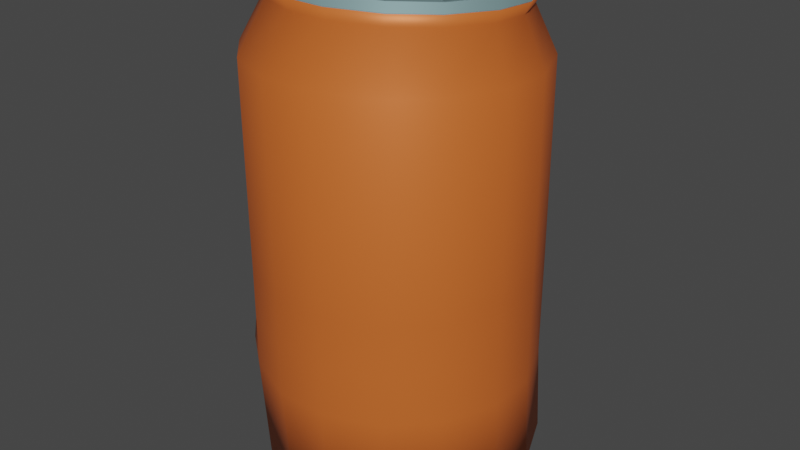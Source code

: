 # Source: untitled.blend  (saved by Blender 3.2.14; exported with 4.5.12 LTS)
import bpy
from mathutils import Matrix  # noqa: F401  (used for matrix-valued properties, if any)

bpy.ops.wm.read_factory_settings(use_empty=True)
scene = bpy.context.scene
scene.name = 'Scene'

# ---- materials (node trees are filled in below, after node groups)
mat_material_018 = bpy.data.materials.new('Material.018')
mat_material_018.use_transparent_shadow = False
mat_material_018.diffuse_color = (0.8, 0.01224, 0.05023, 1.0)
mat_material_018.metallic = 0.2
mat_material_017 = bpy.data.materials.new('Material.017')
mat_material_017.use_transparent_shadow = False
mat_material_017.diffuse_color = (0.3177, 0.4437, 0.4487, 1.0)
mat_material_017.roughness = 0.5
mat_material_017.metallic = 0.6942
mat_material_016 = bpy.data.materials.new('Material.016')
mat_material_016.use_transparent_shadow = False
mat_material_016.diffuse_color = (0.3236, 0.5108, 0.5288, 1.0)
mat_material_016.roughness = 0.5
mat_material_016.metallic = 0.6281
mat_material_015 = bpy.data.materials.new('Material.015')
mat_material_015.use_transparent_shadow = False
mat_material_015.diffuse_color = (0.4466, 0.5591, 0.6074, 1.0)
mat_material_015.roughness = 0.5
mat_material_015.metallic = 0.6364
mat_material_014 = bpy.data.materials.new('Material.014')
mat_material_014.use_transparent_shadow = False
mat_material_014.diffuse_color = (0.7529, 0.1576, 0.02985, 1.0)
mat_material_014.roughness = 0.5
mat_material_014.metallic = 0.2
mat_material_013 = bpy.data.materials.new('Material.013')
mat_material_013.use_transparent_shadow = False
mat_material_013.diffuse_color = (0.004776, 0.004776, 0.004776, 1.0)
mat_material_013.roughness = 0.5

# ---- material node trees
mat_material_018.use_nodes = True; mat_material_018.node_tree.nodes.clear()
_N = mat_material_018.node_tree.nodes; _L = mat_material_018.node_tree.links
n0 = _N.new('ShaderNodeBsdfPrincipled'); n0.name = 'Principled BSDF'; n0.location = (10, 300)
n0.distribution = 'GGX'
n0.subsurface_method = 'RANDOM_WALK_SKIN'
n0.inputs[0].default_value = (0.8, 0.01224, 0.05023, 1.0)
n0.inputs[1].default_value = 0.2
n0.inputs[2].default_value = 0.4
n0.inputs[3].default_value = 1.45
n0.inputs[27].default_value = (0.0, 0.0, 0.0, 1.0)
n0.inputs[28].default_value = 1.0
n1 = _N.new('ShaderNodeOutputMaterial'); n1.name = 'Material Output'; n1.location = (300, 300)
n2 = _N.new('ShaderNodeNormalMap'); n2.name = 'Normal Map'; n2.location = (-300, -300)
n2.label = 'Normal/Map'
n2.inputs[0].default_value = 0.0
_L.new(n0.outputs[0], n1.inputs[0])
_L.new(n2.outputs[0], n0.inputs[5])
n1.is_active_output = True
mat_material_017.use_nodes = True; mat_material_017.node_tree.nodes.clear()
_N = mat_material_017.node_tree.nodes; _L = mat_material_017.node_tree.links
n0 = _N.new('ShaderNodeBsdfPrincipled'); n0.name = 'Principled BSDF'; n0.location = (10, 300)
n0.distribution = 'GGX'
n0.subsurface_method = 'RANDOM_WALK_SKIN'
n0.inputs[0].default_value = (0.3177, 0.4437, 0.4487, 1.0)
n0.inputs[1].default_value = 0.6942
n0.inputs[3].default_value = 1.45
n0.inputs[27].default_value = (0.0, 0.0, 0.0, 1.0)
n0.inputs[28].default_value = 1.0
n1 = _N.new('ShaderNodeOutputMaterial'); n1.name = 'Material Output'; n1.location = (300, 300)
n2 = _N.new('ShaderNodeNormalMap'); n2.name = 'Normal Map'; n2.location = (-300, -300)
n2.label = 'Normal/Map'
n2.inputs[0].default_value = 0.0
_L.new(n0.outputs[0], n1.inputs[0])
_L.new(n2.outputs[0], n0.inputs[5])
n1.is_active_output = True
mat_material_016.use_nodes = True; mat_material_016.node_tree.nodes.clear()
_N = mat_material_016.node_tree.nodes; _L = mat_material_016.node_tree.links
n0 = _N.new('ShaderNodeBsdfPrincipled'); n0.name = 'Principled BSDF'; n0.location = (10, 300)
n0.distribution = 'GGX'
n0.subsurface_method = 'RANDOM_WALK_SKIN'
n0.inputs[0].default_value = (0.3236, 0.5108, 0.5288, 1.0)
n0.inputs[1].default_value = 0.6281
n0.inputs[3].default_value = 1.45
n0.inputs[27].default_value = (0.0, 0.0, 0.0, 1.0)
n0.inputs[28].default_value = 1.0
n1 = _N.new('ShaderNodeOutputMaterial'); n1.name = 'Material Output'; n1.location = (300, 300)
n2 = _N.new('ShaderNodeNormalMap'); n2.name = 'Normal Map'; n2.location = (-300, -300)
n2.label = 'Normal/Map'
n2.inputs[0].default_value = 0.0
_L.new(n0.outputs[0], n1.inputs[0])
_L.new(n2.outputs[0], n0.inputs[5])
n1.is_active_output = True
mat_material_015.use_nodes = True; mat_material_015.node_tree.nodes.clear()
_N = mat_material_015.node_tree.nodes; _L = mat_material_015.node_tree.links
n0 = _N.new('ShaderNodeBsdfPrincipled'); n0.name = 'Principled BSDF'; n0.location = (10, 300)
n0.distribution = 'GGX'
n0.subsurface_method = 'RANDOM_WALK_SKIN'
n0.inputs[0].default_value = (0.4466, 0.5591, 0.6074, 1.0)
n0.inputs[1].default_value = 0.6364
n0.inputs[3].default_value = 1.45
n0.inputs[27].default_value = (0.0, 0.0, 0.0, 1.0)
n0.inputs[28].default_value = 1.0
n1 = _N.new('ShaderNodeOutputMaterial'); n1.name = 'Material Output'; n1.location = (300, 300)
n2 = _N.new('ShaderNodeNormalMap'); n2.name = 'Normal Map'; n2.location = (-300, -300)
n2.label = 'Normal/Map'
n2.inputs[0].default_value = 0.0
_L.new(n0.outputs[0], n1.inputs[0])
_L.new(n2.outputs[0], n0.inputs[5])
n1.is_active_output = True
mat_material_014.use_nodes = True; mat_material_014.node_tree.nodes.clear()
_N = mat_material_014.node_tree.nodes; _L = mat_material_014.node_tree.links
n0 = _N.new('ShaderNodeBsdfPrincipled'); n0.name = 'Principled BSDF'; n0.location = (10, 300)
n0.distribution = 'GGX'
n0.subsurface_method = 'RANDOM_WALK_SKIN'
n0.inputs[0].default_value = (0.7529, 0.1576, 0.02985, 1.0)
n0.inputs[1].default_value = 0.2
n0.inputs[3].default_value = 1.45
n0.inputs[27].default_value = (0.0, 0.0, 0.0, 1.0)
n0.inputs[28].default_value = 1.0
n1 = _N.new('ShaderNodeOutputMaterial'); n1.name = 'Material Output'; n1.location = (300, 300)
n2 = _N.new('ShaderNodeNormalMap'); n2.name = 'Normal Map'; n2.location = (-300, -300)
n2.label = 'Normal/Map'
n2.inputs[0].default_value = 0.0
_L.new(n0.outputs[0], n1.inputs[0])
_L.new(n2.outputs[0], n0.inputs[5])
n1.is_active_output = True
mat_material_013.use_nodes = True; mat_material_013.node_tree.nodes.clear()
_N = mat_material_013.node_tree.nodes; _L = mat_material_013.node_tree.links
n0 = _N.new('ShaderNodeBsdfPrincipled'); n0.name = 'Principled BSDF'; n0.location = (10, 300)
n0.distribution = 'GGX'
n0.subsurface_method = 'RANDOM_WALK_SKIN'
n0.inputs[0].default_value = (0.004776, 0.004776, 0.004776, 1.0)
n0.inputs[3].default_value = 1.45
n0.inputs[27].default_value = (0.0, 0.0, 0.0, 1.0)
n0.inputs[28].default_value = 1.0
n1 = _N.new('ShaderNodeOutputMaterial'); n1.name = 'Material Output'; n1.location = (300, 300)
n2 = _N.new('ShaderNodeNormalMap'); n2.name = 'Normal Map'; n2.location = (-300, -300)
n2.label = 'Normal/Map'
n2.inputs[0].default_value = 0.0
_L.new(n0.outputs[0], n1.inputs[0])
_L.new(n2.outputs[0], n0.inputs[5])
n1.is_active_output = True

# ---- world
world_world = bpy.data.worlds.new('World'); scene.world = world_world
world_world.use_nodes = True; world_world.node_tree.nodes.clear()
_N = world_world.node_tree.nodes; _L = world_world.node_tree.links
n0 = _N.new('ShaderNodeOutputWorld'); n0.name = 'World Output'; n0.location = (300, 300)
n1 = _N.new('ShaderNodeBackground'); n1.name = 'Background'; n1.location = (10, 300)
n1.inputs[0].default_value = (0.05088, 0.05088, 0.05088, 1.0)
_L.new(n1.outputs[0], n0.inputs[0])
n0.is_active_output = True
world_world.color = (0.05088, 0.05088, 0.05088)
world_world.use_sun_shadow = False
world_world.sun_shadow_jitter_overblur = 0.0

# ---- meshes
me_cube_014 = bpy.data.meshes.new('Cube.014')
me_cube_014.from_pydata([(0.07677, 0.106, 0.536), (0.02449, 0.1276, 0.5347), (0.1347, 0.01764, 0.5416), (0.113, 0.06982, 0.5383), (-0.1347, -0.03124, 0.5447), (-0.113, -0.08342, 0.548), (-0.07677, -0.1196, 0.5502), (-0.02449, -0.1412, 0.5516), (-0.113, 0.06982, 0.5383), (-0.1347, 0.01764, 0.5416), (-0.02449, 0.1276, 0.5347), (-0.07677, 0.106, 0.536), (0.113, -0.08342, 0.548), (0.1347, -0.03124, 0.5447), (0.02449, -0.1412, 0.5516), (0.07677, -0.1196, 0.5502), (0.06092, 0.08268, 0.5375), (0.01943, 0.09983, 0.5364), (0.1068, 0.01259, 0.5419), (0.08966, 0.054, 0.5393), (-0.1068, -0.02619, 0.5444), (-0.08966, -0.06759, 0.547), (-0.06092, -0.09628, 0.5488), (-0.01943, -0.1134, 0.5498), (-0.08966, 0.054, 0.5393), (-0.1068, 0.01259, 0.5419), (-0.01943, 0.09983, 0.5364), (-0.06092, 0.08268, 0.5375), (0.08966, -0.06759, 0.547), (0.1068, -0.02619, 0.5444), (0.01943, -0.1134, 0.5498), (0.06092, -0.09628, 0.5488), (0.0587, 0.07927, 0.5353), (0.01872, 0.09579, 0.5342), (0.1029, 0.01173, 0.5395), (0.08639, 0.05163, 0.537), (-0.1029, -0.02564, 0.5419), (-0.08639, -0.06553, 0.5444), (-0.0587, -0.09317, 0.5461), (-0.01872, -0.1097, 0.5472), (-0.08639, 0.05163, 0.537), (-0.1029, 0.01173, 0.5395), (-0.01872, 0.09579, 0.5342), (-0.0587, 0.07927, 0.5353), (0.08639, -0.06553, 0.5444), (0.1029, -0.02564, 0.5419), (0.01872, -0.1097, 0.5472), (0.0587, -0.09317, 0.5461), (0.1016, 0.03513, 0.5518), (0.1, 0.03583, 0.563), (0.1016, -0.04731, 0.557), (0.1, -0.04661, 0.5681), (0.01247, 0.03433, 0.5391), (0.01088, 0.03503, 0.5503), (0.01247, -0.04811, 0.5443), (0.01088, -0.0474, 0.5555), (-0.0007571, 0.01731, 0.5383), (0.004731, 0.02803, 0.5384), (0.003139, 0.02873, 0.5496), (-0.00235, 0.01801, 0.5495), (0.004731, -0.04194, 0.5428), (-0.0007571, -0.03132, 0.5414), (-0.00235, -0.03062, 0.5525), (0.003139, -0.04124, 0.554), (0.1017, -0.04734, 0.5564), (0.1, -0.04661, 0.5681), (0.1016, 0.03513, 0.5518), (0.1, 0.03583, 0.5629), (0.1148, -0.03029, 0.5578), (0.1094, -0.04104, 0.5571), (0.1078, -0.0403, 0.5688), (0.1132, -0.02959, 0.569), (0.1093, 0.02896, 0.5533), (0.1148, 0.01835, 0.5547), (0.1132, 0.01905, 0.5659), (0.1078, 0.02967, 0.5644), (0.09522, -0.04053, 0.5566), (0.09522, 0.02835, 0.5522), (0.09519, 0.02835, 0.5522), (0.09526, -0.04056, 0.5561), (0.09044, -0.03621, 0.5646), (0.07394, -0.03635, 0.5623), (0.09162, -0.03673, 0.5563), (0.07512, -0.03688, 0.554), (0.09044, 0.02507, 0.5608), (0.07394, 0.02493, 0.5584), (0.09162, 0.02455, 0.5525), (0.07512, 0.0244, 0.5501), (0.06937, 0.01972, 0.5496), (0.0668, 0.01177, 0.5497), (0.06562, 0.01229, 0.558), (0.06818, 0.02024, 0.5579), (0.06818, -0.03177, 0.5612), (0.06562, -0.02386, 0.5603), (0.0668, -0.02439, 0.552), (0.06937, -0.03229, 0.5529), (0.09741, -0.03207, 0.5564), (0.1014, -0.02408, 0.5569), (0.1003, -0.02355, 0.5652), (0.09617, -0.03152, 0.5652), (0.09617, 0.02049, 0.5619), (0.1003, 0.0126, 0.563), (0.1014, 0.01208, 0.5547), (0.09736, 0.01997, 0.5536), (0.0916, 0.02455, 0.5525), (0.09166, -0.03675, 0.5559), (0.09042, -0.03621, 0.5646), (0.09042, 0.02507, 0.5608), (0.01774, -0.02237, 0.5544), (0.00995, -0.0169, 0.5532), (0.004155, -0.02592, 0.553), (0.00995, 0.003472, 0.5519), (0.01774, 0.009284, 0.5525), (0.004155, 0.01341, 0.5505), (0.05332, -0.0151, 0.5583), (0.04552, -0.02217, 0.5578), (0.05977, -0.0208, 0.5594), (0.04552, 0.009485, 0.5558), (0.05332, 0.00307, 0.5571), (0.05977, 0.009135, 0.5575), (0.1547, -0.03004, 0.01775), (0.1301, -0.08941, 0.01314), (0.1375, -0.05779, 0.0156), (0.08812, -0.1312, 0.00989), (0.02858, -0.1558, 0.007979), (0.0564, -0.1387, 0.009312), (-0.02858, -0.1558, 0.007979), (-0.08812, -0.1312, 0.00989), (-0.0564, -0.1387, 0.009312), (-0.1301, -0.08941, 0.01314), (-0.1547, -0.03004, 0.01775), (-0.1375, -0.05779, 0.0156), (0.02858, 0.1527, 0.03196), (0.08812, 0.1281, 0.03005), (0.0564, 0.1356, 0.03063), (0.1301, 0.08631, 0.0268), (0.1547, 0.02694, 0.02218), (0.1375, 0.05468, 0.02434), (-0.1547, 0.02694, 0.02218), (-0.1301, 0.08631, 0.0268), (-0.1375, 0.05468, 0.02434), (-0.08812, 0.1281, 0.03005), (-0.02858, 0.1527, 0.03196), (-0.0564, 0.1356, 0.03063), (0.02706, -0.1387, 0.009312), (0.07715, -0.118, 0.01092), (0.0564, -0.1387, 0.009312), (0.1168, -0.07847, 0.01399), (0.1375, -0.02853, 0.01787), (0.1375, -0.05778, 0.0156), (-0.02706, 0.1356, 0.03063), (-0.07715, 0.1149, 0.02902), (-0.0564, 0.1356, 0.03063), (-0.1168, 0.07536, 0.02595), (-0.1375, 0.02543, 0.02207), (-0.1375, 0.05468, 0.02434), (-0.1375, -0.02853, 0.01787), (-0.1168, -0.07847, 0.01399), (-0.1375, -0.05778, 0.0156), (-0.07715, -0.118, 0.01092), (-0.02706, -0.1387, 0.009312), (-0.0564, -0.1387, 0.009312), (0.1375, 0.02543, 0.02207), (0.1168, 0.07536, 0.02595), (0.1375, 0.05468, 0.02434), (0.07715, 0.1149, 0.02902), (0.02706, 0.1356, 0.03063), (0.0564, 0.1356, 0.03063), (0.07386, -0.1115, -0.008664), (0.02591, -0.1313, -0.0102), (0.1317, -0.02583, -0.002008), (0.1118, -0.07364, -0.005724), (-0.07386, 0.1115, 0.008664), (-0.02591, 0.1313, 0.0102), (-0.1317, 0.02583, 0.002008), (-0.1118, 0.07364, 0.005724), (-0.1118, -0.07364, -0.005724), (-0.1317, -0.02583, -0.002008), (-0.02591, -0.1313, -0.0102), (-0.07386, -0.1115, -0.008664), (0.1118, 0.07364, 0.005724), (0.1317, 0.02583, 0.002008), (0.02591, 0.1313, 0.0102), (0.07386, 0.1115, 0.008664), (0.02347, -0.1365, 0.538), (0.02858, -0.1672, 0.4825), (0.07359, -0.1157, 0.5367), (0.08812, -0.1425, 0.4819), (0.1083, -0.08108, 0.5345), (0.1301, -0.1006, 0.4808), (0.1291, -0.03106, 0.5313), (0.1547, -0.04106, 0.4792), (-0.1291, -0.03106, 0.5313), (-0.1547, -0.04106, 0.4792), (-0.1083, -0.08108, 0.5345), (-0.1301, -0.1006, 0.4808), (-0.07359, -0.1157, 0.5367), (-0.08812, -0.1425, 0.4819), (-0.02347, -0.1365, 0.538), (-0.02858, -0.1672, 0.4825), (0.1291, 0.01579, 0.5284), (0.1547, 0.01609, 0.4777), (0.1083, 0.06581, 0.5252), (0.1301, 0.07566, 0.4762), (0.07359, 0.1005, 0.5231), (0.08812, 0.1176, 0.4752), (0.02347, 0.1212, 0.5217), (0.02858, 0.1423, 0.4747), (-0.02347, 0.1212, 0.5217), (-0.02858, 0.1423, 0.4747), (-0.07359, 0.1005, 0.5231), (-0.08812, 0.1176, 0.4752), (-0.1083, 0.06581, 0.5252), (-0.1301, 0.07566, 0.4762), (-0.1291, 0.01579, 0.5284), (-0.1547, 0.01609, 0.4777), (0.07665, -0.1194, 0.5497), (0.02445, -0.141, 0.5511), (0.1344, -0.03123, 0.5442), (0.1128, -0.08333, 0.5475), (-0.1344, 0.01757, 0.5411), (-0.1128, 0.06967, 0.5378), (-0.07665, 0.1058, 0.5356), (-0.02445, 0.1273, 0.5342), (-0.1128, -0.08333, 0.5475), (-0.1344, -0.03123, 0.5442), (-0.02445, -0.141, 0.5511), (-0.07665, -0.1194, 0.5497), (0.1128, 0.06967, 0.5378), (0.1344, 0.01757, 0.5411), (0.02445, 0.1273, 0.5342), (0.07665, 0.1058, 0.5356), (0.07665, -0.1187, 0.5608), (0.02445, -0.1403, 0.5622), (0.1344, -0.03053, 0.5553), (0.1128, -0.08263, 0.5585), (-0.1344, 0.01827, 0.5522), (-0.1128, 0.07037, 0.5489), (-0.07665, 0.1065, 0.5466), (-0.02445, 0.128, 0.5453), (-0.1128, -0.08263, 0.5585), (-0.1344, -0.03053, 0.5553), (-0.02445, -0.1403, 0.5622), (-0.07665, -0.1187, 0.5608), (0.1128, 0.07037, 0.5489), (0.1344, 0.01827, 0.5522), (0.02445, 0.128, 0.5453), (0.07665, 0.1065, 0.5466), (0.07159, -0.1113, 0.5604), (0.02283, -0.1314, 0.5616), (0.1256, -0.02892, 0.5552), (0.1054, -0.07758, 0.5582), (-0.1256, 0.01666, 0.5523), (-0.1054, 0.06532, 0.5492), (-0.07159, 0.09903, 0.5471), (-0.02283, 0.1192, 0.5458), (-0.1054, -0.07758, 0.5582), (-0.1256, -0.02892, 0.5552), (-0.02283, -0.1314, 0.5616), (-0.07159, -0.1113, 0.5604), (0.1054, 0.06532, 0.5492), (0.1256, 0.01666, 0.5523), (0.02283, 0.1192, 0.5458), (0.07159, 0.09903, 0.5471), (0.0587, 0.07957, 0.54), (0.1029, 0.01203, 0.5443), (0.08639, 0.05193, 0.5418), (0.1029, -0.02534, 0.5466), (0.0587, 0.07957, 0.54), (0.1029, 0.01203, 0.5443), (0.08639, 0.05193, 0.5418), (0.1029, -0.02534, 0.5466), (0.07665, -0.1194, 0.5497), (0.02445, -0.141, 0.5511), (0.1344, -0.03123, 0.5442), (0.1128, -0.08333, 0.5475), (-0.1344, 0.01757, 0.5411), (-0.1128, 0.06967, 0.5378), (-0.07665, 0.1058, 0.5356), (-0.02445, 0.1273, 0.5342), (-0.1128, -0.08333, 0.5475), (-0.1344, -0.03123, 0.5442), (-0.02445, -0.141, 0.5511), (-0.07665, -0.1194, 0.5497), (0.1128, 0.06967, 0.5378), (0.1344, 0.01757, 0.5411), (0.02445, 0.1273, 0.5342), (0.07665, 0.1058, 0.5356), (0.07665, -0.1187, 0.5608), (0.02445, -0.1403, 0.5622), (0.1344, -0.03053, 0.5553), (0.1128, -0.08263, 0.5585), (-0.1344, 0.01827, 0.5522), (-0.1128, 0.07037, 0.5489), (-0.07665, 0.1065, 0.5466), (-0.02445, 0.128, 0.5453), (-0.1128, -0.08263, 0.5585), (-0.1344, -0.03053, 0.5553), (-0.02445, -0.1403, 0.5622), (-0.07665, -0.1187, 0.5608), (0.1128, 0.07037, 0.5489), (0.1344, 0.01827, 0.5522), (0.02445, 0.128, 0.5453), (0.07665, 0.1065, 0.5466), (0.1128, -0.08263, 0.5585), (0.07665, -0.1187, 0.5608), (0.1054, -0.07758, 0.5582), (0.07159, -0.1113, 0.5604), (0.1128, -0.08263, 0.5585), (0.07665, -0.1187, 0.5608), (0.1054, -0.07758, 0.5582), (0.07159, -0.1113, 0.5604), (0.1128, -0.08263, 0.5585), (0.07665, -0.1187, 0.5608), (-0.02322, 0.1206, 0.5351), (-0.1072, -0.07946, 0.5477), (0.1072, -0.07946, 0.5477), (-0.1277, 0.01638, 0.5417), (0.02322, -0.1342, 0.5512), (0.07281, 0.1002, 0.5364), (0.1072, 0.06586, 0.5386), (0.1277, 0.01638, 0.5417), (-0.07281, 0.1002, 0.5364), (-0.07281, -0.1137, 0.5499), (0.1277, -0.02997, 0.5446), (-0.1277, -0.02997, 0.5446), (0.07281, -0.1137, 0.5499), (0.02322, 0.1206, 0.5351), (-0.1072, 0.06586, 0.5386), (-0.02322, -0.1342, 0.5512), (-0.02537, 0.03193, 0.5383), (-0.0434, 0.03938, 0.5378), (-0.005412, 0.001475, 0.5402), (-0.01288, 0.01947, 0.539), (-0.09827, -0.01538, 0.5412), (-0.0908, -0.03337, 0.5424), (-0.07831, -0.04584, 0.5431), (-0.06028, -0.05329, 0.5436), (-0.0908, 0.01947, 0.539), (-0.09827, 0.001475, 0.5402), (-0.06028, 0.03938, 0.5378), (-0.07831, 0.03193, 0.5383), (-0.01288, -0.03337, 0.5424), (-0.005412, -0.01538, 0.5412), (-0.0434, -0.05329, 0.5436), (-0.02537, -0.04584, 0.5431), (-0.02537, -0.04584, 0.4686), (-0.0434, -0.05329, 0.469), (-0.005412, -0.01538, 0.4667), (-0.01288, -0.03337, 0.4678), (-0.07831, 0.03193, 0.4637), (-0.06028, 0.03938, 0.4632), (-0.09827, 0.001475, 0.4656), (-0.0908, 0.01947, 0.4645), (-0.06028, -0.05329, 0.469), (-0.07831, -0.04584, 0.4686), (-0.0908, -0.03337, 0.4678), (-0.09827, -0.01538, 0.4667), (-0.01288, 0.01947, 0.4645), (-0.005412, 0.001475, 0.4656), (-0.0434, 0.03938, 0.4632), (-0.02537, 0.03193, 0.4637), (0.02858, -0.1656, 0.2492), (0.08812, -0.1409, 0.2492), (-0.02858, -0.1656, 0.2492), (0.1301, -0.09896, 0.2492), (0.1547, -0.03941, 0.2577), (0.1547, 0.01774, 0.2494), (-0.1547, -0.03941, 0.2492), (-0.1301, -0.09896, 0.2492), (-0.1547, 0.01773, 0.2492), (-0.08812, -0.1409, 0.2492), (0.1301, 0.07728, 0.2492), (0.08812, 0.1191, 0.2492), (0.02863, 0.1363, 0.25), (-0.02857, 0.1312, 0.2526), (-0.08106, 0.1008, 0.2561), (-0.1301, 0.06999, 0.2482), (0.02858, -0.1656, 0.1346), (-0.02858, -0.1656, 0.1346), (-0.1547, -0.04745, 0.1346), (-0.1547, 0.0176, 0.1235), (0.08812, -0.1409, 0.1346), (0.1301, -0.09896, 0.1346), (0.1547, -0.03941, 0.1346), (0.1547, 0.01774, 0.1346), (-0.1301, -0.107, 0.1346), (-0.08812, -0.141, 0.1346), (0.1301, 0.07728, 0.1346), (0.08812, 0.1191, 0.1346), (0.02863, 0.131, 0.1346), (-0.02857, 0.1437, 0.1346), (-0.08753, 0.1159, 0.1245), (-0.13, 0.07723, 0.1253), (0.08812, -0.1409, 0.1919), (0.1301, -0.09896, 0.1919), (0.1547, -0.03941, 0.1921), (0.1547, 0.01774, 0.1919), (-0.1301, -0.09909, 0.1919), (-0.08812, -0.1409, 0.1919), (0.1301, 0.07721, 0.1919), (0.08814, 0.111, 0.1919), (0.03305, 0.1128, 0.1919), (-0.01327, 0.1079, 0.1919), (-0.07325, 0.08631, 0.1884), (-0.1148, 0.05135, 0.1918), (0.02858, -0.1656, 0.1919), (-0.02858, -0.1656, 0.1919), (-0.1519, -0.03574, 0.1919), (-0.1361, 0.001749, 0.1919)], [], [(28, 29, 45, 44), (314, 322, 27, 26), (315, 323, 22, 21), (316, 324, 29, 28), (317, 325, 20, 25), (318, 326, 31, 30), (319, 327, 17, 16), (322, 328, 24, 27), (320, 319, 16, 19), (321, 320, 19, 18), (327, 314, 26, 17), (325, 315, 21, 20), (324, 321, 18, 29), (323, 329, 23, 22), (326, 316, 28, 31), (328, 317, 25, 24), (25, 20, 36, 41), (30, 31, 47, 46), (16, 17, 33, 32), (27, 24, 40, 43), (19, 16, 32, 35), (18, 19, 35, 34), (17, 26, 42, 33), (20, 21, 37, 36), (29, 18, 34, 45), (22, 23, 39, 38), (31, 28, 44, 47), (24, 25, 41, 40), (23, 30, 46, 39), (26, 27, 43, 42), (21, 22, 38, 37), (49, 48, 52, 53), (63, 60, 54, 55), (51, 55, 54, 50), (61, 62, 59, 56), (57, 58, 53, 52), (56, 59, 58, 57), (62, 61, 60, 63), (75, 72, 66, 67), (73, 74, 71, 68), (69, 70, 65, 64), (68, 71, 70, 69), (74, 73, 72, 75), (67, 49, 84, 107), (74, 75, 100, 101), (54, 60, 95, 83), (51, 65, 106, 80), (72, 73, 102, 103), (55, 51, 80, 81), (285, 284, 300, 301), (50, 54, 83, 82), (66, 72, 103, 104), (53, 58, 91, 85), (49, 53, 85, 84), (73, 68, 97, 102), (48, 117, 112, 52), (69, 64, 105, 96), (63, 55, 81, 92), (276, 281, 297, 292), (65, 70, 99, 106), (71, 74, 101, 98), (58, 59, 90, 91), (75, 67, 107, 100), (68, 69, 96, 97), (64, 50, 82, 105), (62, 63, 92, 93), (48, 66, 104, 86), (70, 71, 98, 99), (278, 277, 293, 294), (89, 90, 93, 94), (88, 91, 90, 89), (87, 85, 91, 88), (92, 95, 94, 93), (83, 95, 92, 81), (81, 80, 82, 83), (105, 106, 99, 96), (96, 99, 98, 97), (97, 98, 101, 102), (100, 103, 102, 101), (104, 103, 100, 107), (85, 87, 86, 84), (90, 59, 113, 112, 117, 119), (93, 90, 119, 118, 114, 116), (62, 93, 116, 115, 108, 110), (59, 62, 110, 109, 111, 113), (108, 109, 110), (111, 112, 113), (114, 115, 116), (117, 118, 119), (374, 207, 205, 373), (182, 183, 180, 181, 170, 171, 168, 169, 178, 179, 176, 177, 174, 175, 172, 173), (165, 163, 180, 183), (380, 130, 129, 386), (382, 123, 121, 383), (194, 196, 227, 224), (150, 166, 182, 173), (386, 129, 127, 387), (391, 142, 141, 392), (144, 160, 178, 169), (156, 154, 174, 177), (159, 157, 176, 179), (153, 151, 172, 175), (370, 215, 213, 377), (364, 199, 197, 371), (122, 121, 123, 125, 146, 145, 147, 149), (140, 139, 141, 143, 152, 151, 153, 155), (137, 136, 120, 122, 149, 148, 162, 164), (128, 127, 129, 131, 158, 157, 159, 161), (125, 124, 126, 128, 161, 160, 144, 146), (131, 130, 138, 140, 155, 154, 156, 158), (162, 148, 170, 181), (134, 133, 135, 137, 164, 163, 165, 167), (143, 142, 132, 134, 167, 166, 150, 152), (120, 121, 122), (123, 124, 125), (126, 127, 128), (129, 130, 131), (132, 133, 134), (135, 136, 137), (138, 139, 140), (141, 142, 143), (362, 185, 199, 364), (367, 201, 191, 366), (377, 213, 211, 376), (368, 193, 215, 370), (385, 136, 135, 388), (388, 135, 133, 389), (375, 209, 207, 374), (366, 191, 189, 365), (144, 145, 146), (147, 148, 149), (150, 151, 152), (153, 154, 155), (156, 157, 158), (159, 160, 161), (162, 163, 164), (165, 166, 167), (165, 183, 182, 166), (172, 151, 150, 173), (147, 171, 170, 148), (180, 163, 162, 181), (156, 177, 176, 157), (178, 160, 159, 179), (144, 169, 168, 145), (153, 175, 174, 154), (147, 145, 168, 171), (186, 184, 185, 187), (190, 188, 189, 191), (214, 212, 213, 215), (210, 208, 209, 211), (194, 192, 193, 195), (198, 196, 197, 199), (202, 200, 201, 203), (206, 204, 205, 207), (188, 186, 187, 189), (184, 198, 199, 185), (191, 201, 200, 190), (203, 205, 204, 202), (207, 209, 208, 206), (211, 213, 212, 210), (215, 193, 192, 214), (195, 197, 196, 194), (378, 124, 123, 382), (242, 243, 299, 298), (200, 202, 228, 229), (206, 208, 223, 230), (198, 184, 217, 226), (188, 190, 218, 219), (208, 210, 222, 223), (210, 212, 221, 222), (196, 198, 226, 227), (204, 206, 230, 231), (190, 200, 229, 218), (214, 192, 225, 220), (184, 186, 216, 217), (212, 214, 220, 221), (202, 204, 231, 228), (192, 194, 224, 225), (186, 188, 219, 216), (237, 236, 252, 253), (218, 229, 285, 274), (240, 241, 297, 296), (226, 217, 273, 282), (238, 239, 295, 294), (216, 219, 275, 272), (236, 237, 293, 292), (231, 230, 286, 287), (243, 240, 296, 299), (234, 235, 291, 290), (229, 228, 284, 285), (241, 236, 292, 297), (232, 233, 289, 288), (227, 226, 282, 283), (237, 238, 294, 293), (225, 224, 280, 281), (234, 245, 261, 250), (239, 238, 254, 255), (244, 247, 263, 260), (241, 240, 256, 257), (246, 239, 255, 262), (243, 242, 258, 259), (238, 237, 253, 254), (245, 244, 260, 261), (236, 241, 257, 252), (247, 246, 262, 263), (233, 232, 248, 249), (240, 243, 259, 256), (232, 235, 304, 305), (235, 234, 250, 251), (242, 233, 249, 258), (287, 286, 302, 303), (273, 272, 288, 289), (280, 283, 299, 296), (272, 275, 291, 288), (275, 274, 290, 291), (282, 273, 289, 298), (277, 276, 292, 293), (274, 285, 301, 290), (279, 278, 294, 295), (284, 287, 303, 300), (281, 280, 296, 297), (286, 279, 295, 302), (283, 282, 298, 299), (228, 231, 287, 284), (244, 245, 301, 300), (230, 223, 279, 286), (246, 247, 303, 302), (222, 221, 277, 278), (235, 232, 288, 291), (217, 216, 272, 273), (220, 225, 281, 276), (233, 242, 298, 289), (219, 218, 274, 275), (224, 227, 283, 280), (245, 234, 290, 301), (221, 220, 276, 277), (247, 244, 300, 303), (223, 222, 278, 279), (239, 246, 302, 295), (37, 38, 336, 335), (305, 304, 308, 309), (235, 251, 306, 304), (248, 232, 305, 307), (251, 248, 307, 306), (308, 310, 312), (304, 306, 310, 308), (306, 307, 311, 310), (307, 305, 309, 311), (311, 309, 313), (309, 308, 312, 313), (10, 11, 322, 314), (5, 6, 323, 315), (12, 13, 324, 316), (9, 4, 325, 317), (14, 15, 326, 318), (0, 1, 327, 319), (11, 8, 328, 322), (3, 0, 319, 320), (2, 3, 320, 321), (1, 10, 314, 327), (4, 5, 315, 325), (13, 2, 321, 324), (6, 7, 329, 323), (15, 12, 316, 326), (8, 9, 317, 328), (7, 14, 318, 329), (329, 318, 30, 23), (318, 329, 258, 249), (326, 318, 249, 248), (329, 323, 259, 258), (323, 315, 256, 259), (315, 325, 257, 256), (325, 317, 252, 257), (317, 328, 253, 252), (328, 322, 254, 253), (322, 314, 255, 254), (314, 327, 262, 255), (327, 319, 263, 262), (319, 320, 260, 263), (320, 321, 261, 260), (321, 324, 250, 261), (324, 316, 251, 250), (251, 316, 326, 248), (310, 311, 313, 312), (95, 60, 108, 115), (115, 114, 95), (89, 94, 114, 118), (114, 94, 95, 115), (61, 56, 111, 109), (57, 112, 111, 56), (52, 112, 57), (61, 109, 108, 60), (88, 89, 117, 118), (117, 89, 118), (44, 45, 343, 342), (41, 36, 334, 339), (46, 47, 345, 344), (32, 33, 331, 330), (43, 40, 338, 341), (35, 32, 330, 333), (34, 35, 333, 332), (33, 42, 340, 331), (36, 37, 335, 334), (45, 34, 332, 343), (38, 39, 337, 336), (47, 44, 342, 345), (40, 41, 339, 338), (39, 46, 344, 337), (42, 43, 341, 340), (335, 336, 355, 356), (185, 362, 363, 187), (396, 366, 365, 395), (403, 375, 374, 402), (203, 372, 373, 205), (201, 367, 372, 203), (408, 368, 370, 409), (405, 377, 376, 404), (397, 367, 366, 396), (406, 362, 364, 407), (407, 364, 371, 399), (409, 370, 377, 405), (209, 375, 376, 211), (195, 369, 371, 197), (187, 363, 365, 189), (193, 368, 369, 195), (402, 374, 373, 401), (132, 390, 389, 133), (138, 381, 393, 139), (126, 379, 387, 127), (124, 378, 379, 126), (136, 385, 384, 120), (139, 393, 392, 141), (130, 380, 381, 138), (142, 391, 390, 132), (120, 384, 383, 121), (406, 378, 382, 394), (400, 388, 389, 401), (397, 385, 388, 400), (403, 391, 392, 404), (398, 386, 387, 399), (394, 382, 383, 395), (408, 380, 386, 398), (368, 408, 398, 369), (363, 394, 395, 365), (369, 398, 399, 371), (375, 403, 404, 376), (367, 397, 400, 372), (372, 400, 401, 373), (362, 406, 394, 363), (390, 402, 401, 389), (381, 409, 405, 393), (379, 407, 399, 387), (378, 406, 407, 379), (385, 397, 396, 384), (393, 405, 404, 392), (380, 408, 409, 381), (391, 403, 402, 390), (384, 396, 395, 383), (342, 343, 348, 349), (339, 334, 357, 352), (344, 345, 346, 347), (330, 331, 360, 361), (341, 338, 353, 350), (333, 330, 361, 358), (332, 333, 358, 359), (331, 340, 351, 360), (334, 335, 356, 357), (343, 332, 359, 348), (336, 337, 354, 355), (345, 342, 349, 346), (338, 339, 352, 353), (337, 344, 347, 354), (340, 341, 350, 351), (350, 353, 352, 357, 356, 355, 354, 347, 346, 349, 348, 359, 358, 361, 360, 351)])
me_cube_014.polygons.foreach_set('use_smooth', [True] * 374)
me_cube_014.polygons.foreach_set('material_index', [2, 2, 2, 2, 2, 2, 2, 2, 2, 2, 2, 2, 2, 2, 2, 2, 2, 2, 2, 2, 2, 2, 2, 2, 2, 2, 2, 2, 2, 2, 2, 3, 3, 3, 3, 3, 3, 3, 3, 3, 3, 3, 3, 3, 3, 3, 3, 3, 3, 2, 3, 3, 3, 3, 3, 3, 3, 3, 2, 3, 3, 3, 3, 3, 3, 3, 3, 3, 2, 3, 3, 3, 3, 3, 3, 3, 3, 3, 3, 3, 3, 3, 3, 3, 3, 3, 3, 3, 3, 4, 2, 3, 4, 4, 4, 3, 4, 4, 3, 3, 3, 3, 4, 4, 4, 4, 4, 4, 4, 4, 3, 4, 4, 4, 4, 4, 4, 4, 4, 4, 4, 4, 4, 4, 4, 4, 4, 4, 4, 4, 4, 4, 4, 4, 4, 4, 4, 3, 3, 3, 3, 3, 3, 3, 3, 3, 4, 4, 4, 4, 4, 4, 4, 4, 4, 4, 4, 4, 4, 4, 4, 4, 4, 2, 4, 4, 4, 4, 4, 4, 4, 4, 4, 4, 4, 4, 4, 4, 4, 2, 1, 2, 2, 3, 2, 3, 1, 2, 3, 1, 3, 2, 1, 3, 1, 2, 2, 2, 2, 2, 2, 2, 2, 2, 2, 2, 2, 2, 2, 2, 2, 2, 2, 2, 2, 2, 2, 2, 2, 2, 2, 2, 2, 1, 3, 1, 3, 1, 2, 2, 1, 2, 1, 1, 3, 1, 3, 1, 3, 2, 2, 3, 2, 2, 3, 3, 2, 2, 2, 2, 3, 3, 3, 3, 2, 3, 3, 3, 3, 3, 3, 3, 3, 2, 3, 2, 2, 2, 2, 2, 2, 2, 3, 2, 3, 3, 3, 3, 3, 3, 3, 3, 2, 2, 3, 3, 3, 3, 3, 3, 3, 3, 3, 3, 2, 2, 2, 2, 2, 2, 2, 2, 2, 2, 2, 2, 2, 2, 2, 5, 4, 4, 4, 4, 4, 4, 4, 4, 4, 4, 4, 4, 4, 4, 4, 4, 4, 4, 4, 4, 4, 4, 4, 4, 4, 4, 4, 4, 4, 4, 4, 4, 4, 4, 4, 4, 4, 4, 4, 4, 4, 4, 4, 4, 4, 4, 4, 4, 5, 5, 5, 5, 5, 5, 5, 5, 5, 5, 5, 5, 5, 5, 5, 5])
_uv = me_cube_014.uv_layers.new(name='UVMap')
_uv.uv.foreach_set('vector', [0.8095, 0.5375, 0.769, 0.5207, 0.769, 0.5207, 0.8095, 0.5375, 0.6457, 0.644, 0.6625, 0.6845, 0.6625, 0.6845, 0.6457, 0.644, 0.8095, 0.7125, 0.8375, 0.6845, 0.8375, 0.6845, 0.8095, 0.7125, 0.8095, 0.5375, 0.769, 0.5207, 0.769, 0.5207, 0.8095, 0.5375, 0.731, 0.7293, 0.769, 0.7293, 0.769, 0.7293, 0.731, 0.7293, 0.8543, 0.606, 0.8375, 0.5655, 0.8375, 0.5655, 0.8543, 0.606, 0.6625, 0.5655, 0.6457, 0.606, 0.6457, 0.606, 0.6625, 0.5655, 0.6625, 0.6845, 0.6905, 0.7125, 0.6905, 0.7125, 0.6625, 0.6845, 0.6905, 0.5375, 0.6625, 0.5655, 0.6625, 0.5655, 0.6905, 0.5375, 0.731, 0.5207, 0.6905, 0.5375, 0.6905, 0.5375, 0.731, 0.5207, 0.6457, 0.606, 0.6457, 0.644, 0.6457, 0.644, 0.6457, 0.606, 0.769, 0.7293, 0.8095, 0.7125, 0.8095, 0.7125, 0.769, 0.7293, 0.769, 0.5207, 0.731, 0.5207, 0.731, 0.5207, 0.769, 0.5207, 0.8375, 0.6845, 0.8543, 0.644, 0.8543, 0.644, 0.8375, 0.6845, 0.8375, 0.5655, 0.8095, 0.5375, 0.8095, 0.5375, 0.8375, 0.5655, 0.6905, 0.7125, 0.731, 0.7293, 0.731, 0.7293, 0.6905, 0.7125, 0.731, 0.7293, 0.769, 0.7293, 0.769, 0.7293, 0.731, 0.7293, 0.8543, 0.606, 0.8375, 0.5655, 0.8375, 0.5655, 0.8543, 0.606, 0.6625, 0.5655, 0.6457, 0.606, 0.6457, 0.606, 0.6625, 0.5655, 0.6625, 0.6845, 0.6905, 0.7125, 0.6905, 0.7125, 0.6625, 0.6845, 0.6905, 0.5375, 0.6625, 0.5655, 0.6625, 0.5655, 0.6905, 0.5375, 0.731, 0.5207, 0.6905, 0.5375, 0.6905, 0.5375, 0.731, 0.5207, 0.6457, 0.606, 0.6457, 0.644, 0.6457, 0.644, 0.6457, 0.606, 0.769, 0.7293, 0.8095, 0.7125, 0.8095, 0.7125, 0.769, 0.7293, 0.769, 0.5207, 0.731, 0.5207, 0.731, 0.5207, 0.769, 0.5207, 0.8375, 0.6845, 0.8543, 0.644, 0.8543, 0.644, 0.8375, 0.6845, 0.8375, 0.5655, 0.8095, 0.5375, 0.8095, 0.5375, 0.8375, 0.5655, 0.6905, 0.7125, 0.731, 0.7293, 0.731, 0.7293, 0.6905, 0.7125, 0.8543, 0.644, 0.8543, 0.606, 0.8543, 0.606, 0.8543, 0.644, 0.6457, 0.644, 0.6625, 0.6845, 0.6625, 0.6845, 0.6457, 0.644, 0.8095, 0.7125, 0.8375, 0.6845, 0.8375, 0.6845, 0.8095, 0.7125, 0.0, 0.0, 0.0, 0.0, 0.375, 0.0323, 0.625, 0.0323, 0.625, 0.7555, 0.375, 0.7555, 0.375, 0.7177, 0.625, 0.7177, 0.0, 0.0, 0.625, 0.7177, 0.375, 0.7177, 0.0, 0.0, 0.375, 0.8013, 0.625, 0.8013, 0.625, 0.9487, 0.375, 0.9487, 0.375, 0.0134, 0.625, 0.0134, 0.625, 0.0323, 0.375, 0.0323, 0.375, 0.0, 0.625, 0.0, 0.625, 0.0134, 0.375, 0.0134, 0.625, 0.8013, 0.375, 0.8013, 0.375, 0.7555, 0.625, 0.7555, 0.625, 0.7555, 0.375, 0.7555, 0.375, 0.7177, 0.625, 0.7177, 0.375, 0.8013, 0.625, 0.8013, 0.625, 0.9487, 0.375, 0.9487, 0.375, 0.0134, 0.625, 0.0134, 0.625, 0.0323, 0.375, 0.0323, 0.375, 0.0, 0.625, 0.0, 0.625, 0.0134, 0.375, 0.0134, 0.625, 0.8013, 0.375, 0.8013, 0.375, 0.7555, 0.625, 0.7555, 0.0, 0.0, 0.0, 0.0, 0.0, 0.0, 0.0, 0.0, 0.625, 0.8013, 0.625, 0.7555, 0.625, 0.7555, 0.625, 0.8013, 0.375, 0.7177, 0.375, 0.7555, 0.375, 0.7555, 0.375, 0.7177, 0.0, 0.0, 0.0, 0.0, 0.0, 0.0, 0.0, 0.0, 0.375, 0.7555, 0.375, 0.8013, 0.375, 0.8013, 0.375, 0.7555, 0.625, 0.7177, 0.0, 0.0, 0.0, 0.0, 0.625, 0.7177, 0.769, 0.5207, 0.8095, 0.5375, 0.8095, 0.5375, 0.769, 0.5207, 0.0, 0.0, 0.375, 0.7177, 0.375, 0.7177, 0.0, 0.0, 0.375, 0.7177, 0.375, 0.7555, 0.375, 0.7555, 0.375, 0.7177, 0.625, 0.0323, 0.625, 0.0134, 0.625, 0.0134, 0.625, 0.0323, 0.0, 0.0, 0.625, 0.0323, 0.625, 0.0323, 0.0, 0.0, 0.375, 0.8013, 0.375, 0.9487, 0.375, 0.9487, 0.375, 0.8013, 0.0, 0.0, 0.625, 0.0, 0.625, 0.0, 0.375, 0.0323, 0.375, 0.0134, 0.375, 0.0323, 0.375, 0.0323, 0.375, 0.0134, 0.625, 0.7555, 0.625, 0.7177, 0.625, 0.7177, 0.625, 0.7555, 0.769, 0.7293, 0.731, 0.7293, 0.731, 0.7293, 0.769, 0.7293, 0.625, 0.0323, 0.625, 0.0134, 0.625, 0.0134, 0.625, 0.0323, 0.625, 0.9487, 0.625, 0.8013, 0.625, 0.8013, 0.625, 0.9487, 0.625, 0.0134, 0.625, 0.0, 0.625, 0.0, 0.625, 0.0134, 0.625, 0.7555, 0.625, 0.7177, 0.625, 0.7177, 0.625, 0.7555, 0.375, 0.0, 0.375, 0.0134, 0.375, 0.0134, 0.375, 0.0, 0.0, 0.0, 0.0, 0.0, 0.0, 0.0, 0.0, 0.0, 0.625, 0.8013, 0.625, 0.7555, 0.625, 0.7555, 0.625, 0.8013, 0.0, 0.0, 0.0, 0.0, 0.0, 0.0, 0.0, 0.0, 0.625, 0.0134, 0.625, 0.0, 0.625, 0.0, 0.625, 0.0134, 0.8375, 0.6845, 0.8095, 0.7125, 0.8095, 0.7125, 0.8375, 0.6845, 0.375, 0.9487, 0.625, 0.0, 0.625, 0.8013, 0.375, 0.8013, 0.375, 0.0134, 0.625, 0.0134, 0.625, 0.0, 0.375, 0.9487, 0.375, 0.0323, 0.625, 0.0323, 0.625, 0.0134, 0.375, 0.0134, 0.625, 0.7555, 0.375, 0.7555, 0.375, 0.8013, 0.625, 0.8013, 0.375, 0.7177, 0.375, 0.7555, 0.625, 0.7555, 0.625, 0.7177, 0.625, 0.7177, 0.0, 0.0, 0.0, 0.0, 0.375, 0.7177, 0.375, 0.0323, 0.625, 0.0323, 0.625, 0.0134, 0.375, 0.0134, 0.375, 0.0134, 0.625, 0.0134, 0.625, 0.0, 0.375, 0.0, 0.375, 0.0, 0.625, 0.0, 0.625, 0.8013, 0.375, 0.8013, 0.625, 0.7555, 0.375, 0.7555, 0.375, 0.8013, 0.625, 0.8013, 0.375, 0.7177, 0.375, 0.7555, 0.625, 0.7555, 0.625, 0.7177, 0.625, 0.0323, 0.375, 0.0323, 0.0, 0.0, 0.0, 0.0, 0.625, 0.0, 0.625, 0.0, 0.625, 0.0, 0.625, 0.0, 0.625, 0.0, 0.625, 0.0, 0.625, 0.8013, 0.625, 0.9487, 0.625, 0.9487, 0.625, 0.9085, 0.625, 0.8415, 0.625, 0.8013, 0.625, 0.8013, 0.625, 0.8013, 0.625, 0.8013, 0.625, 0.8013, 0.625, 0.8013, 0.625, 0.8013, 0.625, 0.9487, 0.625, 0.8013, 0.625, 0.8013, 0.625, 0.8312, 0.625, 0.9188, 0.625, 0.9487, 0.625, 0.8013, 0.625, 0.8013, 0.625, 0.8013, 0.625, 0.0, 0.625, 0.0, 0.625, 0.0, 0.625, 0.8415, 0.625, 0.7967, 0.625, 0.8013, 0.625, 0.9565, 0.625, 0.9085, 0.625, 0.9487, 0.4896, 0.1481, 0.6043, 0.1481, 0.6043, 0.2161, 0.4896, 0.2161, 0.125, 0.6004, 0.1439, 0.5549, 0.1799, 0.5189, 0.2254, 0.5, 0.2746, 0.5, 0.3201, 0.5189, 0.3561, 0.5549, 0.375, 0.6004, 0.375, 0.6496, 0.3561, 0.6951, 0.3201, 0.7311, 0.2746, 0.75, 0.2254, 0.75, 0.1799, 0.7311, 0.1439, 0.6951, 0.125, 0.6496, 0.375, 0.214, 0.375, 0.286, 0.375, 0.286, 0.375, 0.214, 0.4323, 0.8519, 0.375, 0.8519, 0.375, 0.7839, 0.4323, 0.7839, 0.4323, 0.5339, 0.375, 0.5339, 0.375, 0.4661, 0.4323, 0.4661, 0.6905, 0.7125, 0.6625, 0.6845, 0.6625, 0.6845, 0.6905, 0.7125, 0.375, 0.1004, 0.375, 0.1496, 0.375, 0.1496, 0.375, 0.1004, 0.4323, 0.7839, 0.375, 0.7839, 0.375, 0.7161, 0.4323, 0.7161, 0.4323, 0.1019, 0.375, 0.1019, 0.375, 0.05381, 0.4323, 0.05381, 0.375, 0.6004, 0.375, 0.6496, 0.375, 0.6496, 0.375, 0.6004, 0.375, 0.8504, 0.375, 0.8996, 0.375, 0.8996, 0.375, 0.8504, 0.375, 0.714, 0.375, 0.786, 0.375, 0.786, 0.375, 0.714, 0.375, 0.01886, 0.375, 0.05488, 0.375, 0.05488, 0.375, 0.01886, 0.4896, 0.0, 0.6043, 0.0, 0.6043, 0.01993, 0.4896, 0.01993, 0.4896, 0.6481, 0.6043, 0.6481, 0.6043, 0.7161, 0.4896, 0.7161, 0.375, 0.4263, 0.375, 0.4661, 0.375, 0.5339, 0.375, 0.5737, 0.375, 0.5737, 0.375, 0.536, 0.375, 0.464, 0.375, 0.4263, 0.375, 0.0, 0.375, 0.01993, 0.375, 0.05381, 0.375, 0.07373, 0.375, 0.07373, 0.375, 0.05488, 0.375, 0.01886, 0.375, 0.0, 0.375, 0.3237, 0.375, 0.3519, 0.375, 0.3981, 0.375, 0.4263, 0.375, 0.4263, 0.375, 0.3996, 0.375, 0.3504, 0.375, 0.3237, 0.375, 0.6763, 0.375, 0.7161, 0.375, 0.7839, 0.375, 0.8237, 0.375, 0.8237, 0.375, 0.786, 0.375, 0.714, 0.375, 0.6763, 0.375, 0.5737, 0.375, 0.6019, 0.375, 0.6481, 0.375, 0.6763, 0.375, 0.6763, 0.375, 0.6496, 0.375, 0.6004, 0.375, 0.5737, 0.375, 0.8237, 0.375, 0.8519, 0.375, 0.8981, 0.375, 0.9263, 0.375, 0.9263, 0.375, 0.8996, 0.375, 0.8504, 0.375, 0.8237, 0.375, 0.3504, 0.375, 0.3996, 0.375, 0.3996, 0.375, 0.3504, 0.375, 0.1763, 0.375, 0.2161, 0.375, 0.2839, 0.375, 0.3237, 0.375, 0.3237, 0.375, 0.286, 0.375, 0.214, 0.375, 0.1763, 0.375, 0.07373, 0.375, 0.1019, 0.375, 0.1481, 0.375, 0.1763, 0.375, 0.1763, 0.375, 0.1496, 0.375, 0.1004, 0.375, 0.07373, 0.375, 0.3981, 0.375, 0.4462, 0.375, 0.4263, 0.375, 0.5339, 0.375, 0.6019, 0.375, 0.5737, 0.375, 0.6481, 0.375, 0.6962, 0.375, 0.6763, 0.375, 0.7839, 0.375, 0.8519, 0.375, 0.8237, 0.375, 0.1481, 0.375, 0.1962, 0.375, 0.1763, 0.375, 0.2839, 0.375, 0.3519, 0.375, 0.3237, 0.375, -0.01973, 0.375, 0.01993, 0.375, 0.0, 0.375, 0.05381, 0.375, 0.08783, 0.375, 0.07373, 0.4896, 0.6019, 0.6043, 0.6019, 0.6043, 0.6481, 0.4896, 0.6481, 0.4896, 0.3519, 0.6043, 0.3519, 0.6043, 0.3981, 0.4896, 0.3981, 0.4896, 0.01993, 0.6043, 0.01993, 0.6043, 0.05381, 0.4896, 0.05381, 0.4896, 0.8519, 0.6043, 0.8519, 0.6043, 0.8981, 0.4896, 0.8981, 0.4323, 0.3519, 0.375, 0.3519, 0.375, 0.2839, 0.4323, 0.2839, 0.4323, 0.2839, 0.375, 0.2839, 0.375, 0.2161, 0.4323, 0.2161, 0.4896, 0.1019, 0.6043, 0.1019, 0.6043, 0.1481, 0.4896, 0.1481, 0.4896, 0.3981, 0.6043, 0.3981, 0.6043, 0.4661, 0.4896, 0.4661, 0.375, 0.6004, 0.375, 0.5549, 0.375, 0.5737, 0.375, 0.464, 0.375, 0.3996, 0.375, 0.4263, 0.375, 0.1004, 0.375, 0.05488, 0.375, 0.07373, 0.375, 0.9451, 0.375, 0.8996, 0.375, 0.9263, 0.375, 0.8504, 0.375, 0.8049, 0.375, 0.8237, 0.375, 0.714, 0.375, 0.6496, 0.375, 0.6763, 0.375, 0.3504, 0.375, 0.3049, 0.375, 0.3237, 0.375, 0.214, 0.375, 0.1496, 0.375, 0.1763, 0.375, 0.214, 0.375, 0.214, 0.375, 0.1496, 0.375, 0.1496, 0.375, 0.05488, 0.375, 0.05488, 0.375, 0.1004, 0.375, 0.1004, 0.375, 0.464, 0.375, 0.464, 0.375, 0.3996, 0.375, 0.3996, 0.375, 0.286, 0.375, 0.286, 0.375, 0.3504, 0.375, 0.3504, 0.375, 0.8504, 0.375, 0.8504, 0.375, 0.786, 0.375, 0.786, 0.375, 0.6496, 0.375, 0.6496, 0.375, 0.714, 0.375, 0.714, 0.375, 0.6004, 0.375, 0.6004, 0.375, 0.536, 0.375, 0.536, 0.375, 0.01886, 0.375, 0.01886, 0.375, 0.0, 0.375, 0.0, 0.375, 0.464, 0.375, 0.536, 0.375, 0.536, 0.375, 0.464, 0.6625, 0.5655, 0.6457, 0.606, 0.625, 0.6019, 0.6449, 0.5538, 0.731, 0.5207, 0.6905, 0.5375, 0.6788, 0.5199, 0.7269, 0.5, 0.769, 0.7293, 0.8095, 0.7125, 0.8212, 0.7301, 0.7731, 0.75, 0.8375, 0.6845, 0.8543, 0.644, 0.875, 0.6481, 0.8551, 0.6962, 0.6905, 0.7125, 0.731, 0.7293, 0.7269, 0.75, 0.6788, 0.7301, 0.6457, 0.644, 0.6625, 0.6845, 0.6449, 0.6962, 0.625, 0.6481, 0.8095, 0.5375, 0.769, 0.5207, 0.7731, 0.5, 0.8212, 0.5199, 0.8543, 0.606, 0.8375, 0.5655, 0.8551, 0.5538, 0.875, 0.6019, 0.6905, 0.5375, 0.6625, 0.5655, 0.6449, 0.5538, 0.6788, 0.5199, 0.6457, 0.606, 0.6457, 0.644, 0.6043, 0.6481, 0.6043, 0.6019, 0.7269, 0.5, 0.7731, 0.5, 0.769, 0.5207, 0.731, 0.5207, 0.8212, 0.5199, 0.8551, 0.5538, 0.8375, 0.5655, 0.8095, 0.5375, 0.875, 0.6019, 0.875, 0.6481, 0.8543, 0.644, 0.8543, 0.606, 0.8551, 0.6962, 0.8212, 0.7301, 0.8095, 0.7125, 0.8375, 0.6845, 0.7731, 0.75, 0.7269, 0.75, 0.731, 0.7293, 0.769, 0.7293, 0.6788, 0.7301, 0.6449, 0.6962, 0.6625, 0.6845, 0.6905, 0.7125, 0.4323, 0.6019, 0.375, 0.6019, 0.375, 0.5339, 0.4323, 0.5339, 0.6457, 0.644, 0.6625, 0.6845, 0.6625, 0.6845, 0.6457, 0.644, 0.769, 0.5207, 0.8095, 0.5375, 0.8095, 0.5375, 0.769, 0.5207, 0.8543, 0.606, 0.8543, 0.644, 0.8543, 0.644, 0.8543, 0.606, 0.6457, 0.644, 0.6457, 0.606, 0.6457, 0.606, 0.6457, 0.644, 0.6905, 0.5375, 0.731, 0.5207, 0.731, 0.5207, 0.6905, 0.5375, 0.8543, 0.644, 0.8375, 0.6845, 0.8375, 0.6845, 0.8543, 0.644, 0.8375, 0.6845, 0.8095, 0.7125, 0.8095, 0.7125, 0.8375, 0.6845, 0.6625, 0.6845, 0.6457, 0.644, 0.6457, 0.644, 0.6625, 0.6845, 0.8375, 0.5655, 0.8543, 0.606, 0.8543, 0.606, 0.8375, 0.5655, 0.731, 0.5207, 0.769, 0.5207, 0.769, 0.5207, 0.731, 0.5207, 0.769, 0.7293, 0.731, 0.7293, 0.731, 0.7293, 0.769, 0.7293, 0.6457, 0.606, 0.6625, 0.5655, 0.6625, 0.5655, 0.6457, 0.606, 0.8095, 0.7125, 0.769, 0.7293, 0.769, 0.7293, 0.8095, 0.7125, 0.8095, 0.5375, 0.8375, 0.5655, 0.8375, 0.5655, 0.8095, 0.5375, 0.731, 0.7293, 0.6905, 0.7125, 0.6905, 0.7125, 0.731, 0.7293, 0.6625, 0.5655, 0.6905, 0.5375, 0.6905, 0.5375, 0.6625, 0.5655, 0.8095, 0.7125, 0.769, 0.7293, 0.769, 0.7293, 0.8095, 0.7125, 0.731, 0.5207, 0.769, 0.5207, 0.769, 0.5207, 0.731, 0.5207, 0.6905, 0.7125, 0.731, 0.7293, 0.731, 0.7293, 0.6905, 0.7125, 0.6457, 0.644, 0.6457, 0.606, 0.6457, 0.606, 0.6457, 0.644, 0.8375, 0.6845, 0.8543, 0.644, 0.8543, 0.644, 0.8375, 0.6845, 0.6625, 0.5655, 0.6905, 0.5375, 0.6905, 0.5375, 0.6625, 0.5655, 0.769, 0.7293, 0.8095, 0.7125, 0.8095, 0.7125, 0.769, 0.7293, 0.8375, 0.5655, 0.8543, 0.606, 0.8543, 0.606, 0.8375, 0.5655, 0.6625, 0.6845, 0.6905, 0.7125, 0.6905, 0.7125, 0.6625, 0.6845, 0.731, 0.5207, 0.6905, 0.5375, 0.6905, 0.5375, 0.731, 0.5207, 0.769, 0.5207, 0.8095, 0.5375, 0.8095, 0.5375, 0.769, 0.5207, 0.731, 0.7293, 0.769, 0.7293, 0.769, 0.7293, 0.731, 0.7293, 0.6625, 0.5655, 0.6457, 0.606, 0.6457, 0.606, 0.6625, 0.5655, 0.6625, 0.6845, 0.6457, 0.644, 0.6457, 0.644, 0.6625, 0.6845, 0.8095, 0.7125, 0.8375, 0.6845, 0.8375, 0.6845, 0.8095, 0.7125, 0.731, 0.7293, 0.6905, 0.7125, 0.6905, 0.7125, 0.731, 0.7293, 0.731, 0.5207, 0.769, 0.5207, 0.769, 0.5207, 0.731, 0.5207, 0.8543, 0.644, 0.8375, 0.6845, 0.8375, 0.6845, 0.8543, 0.644, 0.8095, 0.5375, 0.8375, 0.5655, 0.8375, 0.5655, 0.8095, 0.5375, 0.731, 0.7293, 0.6905, 0.7125, 0.6905, 0.7125, 0.731, 0.7293, 0.8543, 0.606, 0.8543, 0.644, 0.8543, 0.644, 0.8543, 0.606, 0.6625, 0.6845, 0.6457, 0.644, 0.6457, 0.644, 0.6625, 0.6845, 0.8375, 0.6845, 0.8095, 0.7125, 0.8095, 0.7125, 0.8375, 0.6845, 0.769, 0.5207, 0.8095, 0.5375, 0.8095, 0.5375, 0.769, 0.5207, 0.769, 0.7293, 0.731, 0.7293, 0.731, 0.7293, 0.769, 0.7293, 0.8375, 0.5655, 0.8543, 0.606, 0.8543, 0.606, 0.8375, 0.5655, 0.6457, 0.606, 0.6625, 0.5655, 0.6625, 0.5655, 0.6457, 0.606, 0.6905, 0.7125, 0.6625, 0.6845, 0.6625, 0.6845, 0.6905, 0.7125, 0.6625, 0.5655, 0.6905, 0.5375, 0.6905, 0.5375, 0.6625, 0.5655, 0.6905, 0.5375, 0.731, 0.5207, 0.731, 0.5207, 0.6905, 0.5375, 0.6457, 0.644, 0.6457, 0.606, 0.6457, 0.606, 0.6457, 0.644, 0.8375, 0.5655, 0.8543, 0.606, 0.8543, 0.606, 0.8375, 0.5655, 0.6457, 0.606, 0.6625, 0.5655, 0.6625, 0.5655, 0.6457, 0.606, 0.6905, 0.7125, 0.6625, 0.6845, 0.6625, 0.6845, 0.6905, 0.7125, 0.6625, 0.5655, 0.6905, 0.5375, 0.6905, 0.5375, 0.6625, 0.5655, 0.6905, 0.5375, 0.731, 0.5207, 0.731, 0.5207, 0.6905, 0.5375, 0.6457, 0.644, 0.6457, 0.606, 0.6457, 0.606, 0.6457, 0.644, 0.8095, 0.7125, 0.769, 0.7293, 0.769, 0.7293, 0.8095, 0.7125, 0.731, 0.5207, 0.769, 0.5207, 0.769, 0.5207, 0.731, 0.5207, 0.8543, 0.644, 0.8375, 0.6845, 0.8375, 0.6845, 0.8543, 0.644, 0.8095, 0.5375, 0.8375, 0.5655, 0.8375, 0.5655, 0.8095, 0.5375, 0.731, 0.7293, 0.6905, 0.7125, 0.6905, 0.7125, 0.731, 0.7293, 0.8543, 0.606, 0.8543, 0.644, 0.8543, 0.644, 0.8543, 0.606, 0.6625, 0.6845, 0.6457, 0.644, 0.6457, 0.644, 0.6625, 0.6845, 0.8095, 0.5375, 0.8375, 0.5655, 0.8375, 0.5655, 0.8095, 0.5375, 0.8095, 0.5375, 0.769, 0.5207, 0.769, 0.5207, 0.8095, 0.5375, 0.8543, 0.606, 0.8543, 0.644, 0.8543, 0.644, 0.8543, 0.606, 0.8543, 0.606, 0.8375, 0.5655, 0.8375, 0.5655, 0.8543, 0.606, 0.8375, 0.6845, 0.8095, 0.7125, 0.8095, 0.7125, 0.8375, 0.6845, 0.6905, 0.5375, 0.6625, 0.5655, 0.6625, 0.5655, 0.6905, 0.5375, 0.6457, 0.606, 0.6625, 0.5655, 0.6625, 0.5655, 0.6457, 0.606, 0.769, 0.7293, 0.731, 0.7293, 0.731, 0.7293, 0.769, 0.7293, 0.6457, 0.606, 0.6457, 0.644, 0.6457, 0.644, 0.6457, 0.606, 0.6905, 0.5375, 0.731, 0.5207, 0.731, 0.5207, 0.6905, 0.5375, 0.6905, 0.7125, 0.6625, 0.6845, 0.6625, 0.6845, 0.6905, 0.7125, 0.769, 0.5207, 0.731, 0.5207, 0.731, 0.5207, 0.769, 0.5207, 0.8095, 0.7125, 0.769, 0.7293, 0.769, 0.7293, 0.8095, 0.7125, 0.8375, 0.5655, 0.8095, 0.5375, 0.8095, 0.5375, 0.8375, 0.5655, 0.8543, 0.644, 0.8375, 0.6845, 0.8375, 0.6845, 0.8543, 0.644, 0.8543, 0.644, 0.8543, 0.606, 0.8543, 0.606, 0.8543, 0.644, 0.8095, 0.7125, 0.8375, 0.6845, 0.8375, 0.6845, 0.8095, 0.7125, 0.6625, 0.5655, 0.6905, 0.5375, 0.6905, 0.5375, 0.6625, 0.5655, 0.6905, 0.5375, 0.6905, 0.5375, 0.6905, 0.5375, 0.6905, 0.5375, 0.6625, 0.5655, 0.6625, 0.5655, 0.6625, 0.5655, 0.6625, 0.5655, 0.0, 0.0, 0.0, 0.0, 0.0, 0.0, 0.0, 0.0, 0.6905, 0.5375, 0.6905, 0.5375, 0.6905, 0.5375, 0.6905, 0.5375, 0.6905, 0.5375, 0.6905, 0.5375, 0.6905, 0.5375, 0.0, 0.0, 0.0, 0.0, 0.0, 0.0, 0.0, 0.0, 0.6625, 0.5655, 0.6625, 0.5655, 0.6625, 0.5655, 0.6625, 0.5655, 0.6625, 0.5655, 0.6625, 0.5655, 0.6625, 0.5655, 0.6625, 0.5655, 0.6905, 0.5375, 0.6905, 0.5375, 0.6625, 0.5655, 0.6457, 0.644, 0.6625, 0.6845, 0.6625, 0.6845, 0.6457, 0.644, 0.8095, 0.7125, 0.8375, 0.6845, 0.8375, 0.6845, 0.8095, 0.7125, 0.8095, 0.5375, 0.769, 0.5207, 0.769, 0.5207, 0.8095, 0.5375, 0.731, 0.7293, 0.769, 0.7293, 0.769, 0.7293, 0.731, 0.7293, 0.8543, 0.606, 0.8375, 0.5655, 0.8375, 0.5655, 0.8543, 0.606, 0.6625, 0.5655, 0.6457, 0.606, 0.6457, 0.606, 0.6625, 0.5655, 0.6625, 0.6845, 0.6905, 0.7125, 0.6905, 0.7125, 0.6625, 0.6845, 0.6905, 0.5375, 0.6625, 0.5655, 0.6625, 0.5655, 0.6905, 0.5375, 0.731, 0.5207, 0.6905, 0.5375, 0.6905, 0.5375, 0.731, 0.5207, 0.6457, 0.606, 0.6457, 0.644, 0.6457, 0.644, 0.6457, 0.606, 0.769, 0.7293, 0.8095, 0.7125, 0.8095, 0.7125, 0.769, 0.7293, 0.769, 0.5207, 0.731, 0.5207, 0.731, 0.5207, 0.769, 0.5207, 0.8375, 0.6845, 0.8543, 0.644, 0.8543, 0.644, 0.8375, 0.6845, 0.8375, 0.5655, 0.8095, 0.5375, 0.8095, 0.5375, 0.8375, 0.5655, 0.6905, 0.7125, 0.731, 0.7293, 0.731, 0.7293, 0.6905, 0.7125, 0.8543, 0.644, 0.8543, 0.606, 0.8543, 0.606, 0.8543, 0.644, 0.8543, 0.644, 0.8543, 0.606, 0.8543, 0.606, 0.8543, 0.644, 0.8543, 0.606, 0.8543, 0.644, 0.6457, 0.644, 0.6457, 0.606, 0.8375, 0.5655, 0.8543, 0.606, 0.6457, 0.606, 0.6625, 0.5655, 0.8543, 0.644, 0.8375, 0.6845, 0.6625, 0.6845, 0.6457, 0.644, 0.8375, 0.6845, 0.8095, 0.7125, 0.6905, 0.7125, 0.6625, 0.6845, 0.8095, 0.7125, 0.769, 0.7293, 0.731, 0.7293, 0.6905, 0.7125, 0.769, 0.7293, 0.731, 0.7293, 0.769, 0.7293, 0.731, 0.7293, 0.731, 0.7293, 0.6905, 0.7125, 0.8095, 0.7125, 0.769, 0.7293, 0.6905, 0.7125, 0.6625, 0.6845, 0.8375, 0.6845, 0.8095, 0.7125, 0.6625, 0.6845, 0.6457, 0.644, 0.8543, 0.644, 0.8375, 0.6845, 0.6457, 0.644, 0.6457, 0.606, 0.8543, 0.606, 0.8543, 0.644, 0.6457, 0.606, 0.6625, 0.5655, 0.8375, 0.5655, 0.8543, 0.606, 0.6625, 0.5655, 0.6905, 0.5375, 0.8095, 0.5375, 0.8375, 0.5655, 0.6905, 0.5375, 0.731, 0.5207, 0.769, 0.5207, 0.8095, 0.5375, 0.731, 0.5207, 0.769, 0.5207, 0.731, 0.5207, 0.769, 0.5207, 0.769, 0.5207, 0.8095, 0.5375, 0.6905, 0.5375, 0.731, 0.5207, 0.0, 0.0, 0.0, 0.0, 0.0, 0.0, 0.0, 0.0, 0.0, 0.0, 0.0, 0.0, 0.6625, 0.5655, 0.6905, 0.5375, 0.375, 0.7555, 0.375, 0.7555, 0.625, 0.8013, 0.625, 0.8013, 0.625, 0.8013, 0.625, 0.8415, 0.375, 0.7555, 0.375, 0.9487, 0.375, 0.8013, 0.625, 0.8415, 0.625, 0.9085, 0.0, 0.0, 0.0, 0.0, 0.0, 0.0, 0.0, 0.0, 0.375, 0.8013, 0.375, 0.9487, 0.625, 0.9188, 0.625, 0.8312, 0.375, 0.0134, 0.625, 0.0, 0.625, 0.0, 0.375, 0.9487, 0.375, 0.0323, 0.625, 0.0, 0.375, 0.0134, 0.375, 0.8013, 0.625, 0.8312, 0.625, 0.8013, 0.375, 0.7555, 0.375, 0.0134, 0.375, 0.9487, 0.625, 0.9565, 0.625, 0.9085, 0.0, 0.0, 0.0, 0.0, 0.0, 0.0, 0.8095, 0.5375, 0.769, 0.5207, 0.769, 0.5207, 0.8095, 0.5375, 0.731, 0.7293, 0.769, 0.7293, 0.769, 0.7293, 0.731, 0.7293, 0.8543, 0.606, 0.8375, 0.5655, 0.8375, 0.5655, 0.8543, 0.606, 0.6625, 0.5655, 0.6457, 0.606, 0.6457, 0.606, 0.6625, 0.5655, 0.6625, 0.6845, 0.6905, 0.7125, 0.6905, 0.7125, 0.6625, 0.6845, 0.6905, 0.5375, 0.6625, 0.5655, 0.6625, 0.5655, 0.6905, 0.5375, 0.731, 0.5207, 0.6905, 0.5375, 0.6905, 0.5375, 0.731, 0.5207, 0.6457, 0.606, 0.6457, 0.644, 0.6457, 0.644, 0.6457, 0.606, 0.769, 0.7293, 0.8095, 0.7125, 0.8095, 0.7125, 0.769, 0.7293, 0.769, 0.5207, 0.731, 0.5207, 0.731, 0.5207, 0.769, 0.5207, 0.8375, 0.6845, 0.8543, 0.644, 0.8543, 0.644, 0.8375, 0.6845, 0.8375, 0.5655, 0.8095, 0.5375, 0.8095, 0.5375, 0.8375, 0.5655, 0.6905, 0.7125, 0.731, 0.7293, 0.731, 0.7293, 0.6905, 0.7125, 0.8543, 0.644, 0.8543, 0.606, 0.8543, 0.606, 0.8543, 0.644, 0.6457, 0.644, 0.6625, 0.6845, 0.6625, 0.6845, 0.6457, 0.644, 0.8095, 0.7125, 0.8375, 0.6845, 0.8375, 0.6845, 0.8095, 0.7125, 0.6043, 0.6019, 0.4896, 0.6019, 0.4896, 0.5339, 0.6043, 0.5339, 0.461, 0.3981, 0.4896, 0.3981, 0.4896, 0.4661, 0.461, 0.4661, 0.461, 0.1019, 0.4896, 0.1019, 0.4896, 0.1481, 0.461, 0.1481, 0.6043, 0.2839, 0.4896, 0.2839, 0.4896, 0.2161, 0.6043, 0.2161, 0.6043, 0.3519, 0.4896, 0.3519, 0.4896, 0.2839, 0.6043, 0.2839, 0.461, 0.8519, 0.4896, 0.8519, 0.4896, 0.8981, 0.461, 0.8981, 0.461, 0.01993, 0.4896, 0.01993, 0.4896, 0.05381, 0.461, 0.05381, 0.461, 0.3519, 0.4896, 0.3519, 0.4896, 0.3981, 0.461, 0.3981, 0.461, 0.6019, 0.4896, 0.6019, 0.4896, 0.6481, 0.461, 0.6481, 0.461, 0.6481, 0.4896, 0.6481, 0.4896, 0.7161, 0.461, 0.7161, 0.461, 0.0, 0.4896, 0.0, 0.4896, 0.01993, 0.461, 0.01993, 0.6043, 0.1019, 0.4896, 0.1019, 0.4896, 0.05381, 0.6043, 0.05381, 0.6043, 0.7839, 0.4896, 0.7839, 0.4896, 0.7161, 0.6043, 0.7161, 0.6043, 0.5339, 0.4896, 0.5339, 0.4896, 0.4661, 0.6043, 0.4661, 0.6043, 0.8519, 0.4896, 0.8519, 0.4896, 0.7839, 0.6043, 0.7839, 0.461, 0.1481, 0.4896, 0.1481, 0.4896, 0.2161, 0.461, 0.2161, 0.375, 0.1481, 0.4323, 0.1481, 0.4323, 0.2161, 0.375, 0.2161, 0.375, 0.0, 0.4323, 0.0, 0.4323, 0.01993, 0.375, 0.01993, 0.375, 0.6481, 0.4323, 0.6481, 0.4323, 0.7161, 0.375, 0.7161, 0.375, 0.6019, 0.4323, 0.6019, 0.4323, 0.6481, 0.375, 0.6481, 0.375, 0.3519, 0.4323, 0.3519, 0.4323, 0.3981, 0.375, 0.3981, 0.375, 0.01993, 0.4323, 0.01993, 0.4323, 0.05381, 0.375, 0.05381, 0.375, 0.8519, 0.4323, 0.8519, 0.4323, 0.8981, 0.375, 0.8981, 0.375, 0.1019, 0.4323, 0.1019, 0.4323, 0.1481, 0.375, 0.1481, 0.375, 0.3981, 0.4323, 0.3981, 0.4323, 0.4661, 0.375, 0.4661, 0.461, 0.6019, 0.4323, 0.6019, 0.4323, 0.5339, 0.461, 0.5339, 0.461, 0.2839, 0.4323, 0.2839, 0.4323, 0.2161, 0.461, 0.2161, 0.461, 0.3519, 0.4323, 0.3519, 0.4323, 0.2839, 0.461, 0.2839, 0.461, 0.1019, 0.4323, 0.1019, 0.4323, 0.05381, 0.461, 0.05381, 0.461, 0.7839, 0.4323, 0.7839, 0.4323, 0.7161, 0.461, 0.7161, 0.461, 0.5339, 0.4323, 0.5339, 0.4323, 0.4661, 0.461, 0.4661, 0.461, 0.8519, 0.4323, 0.8519, 0.4323, 0.7839, 0.461, 0.7839, 0.4896, 0.8519, 0.461, 0.8519, 0.461, 0.7839, 0.4896, 0.7839, 0.4896, 0.5339, 0.461, 0.5339, 0.461, 0.4661, 0.4896, 0.4661, 0.4896, 0.7839, 0.461, 0.7839, 0.461, 0.7161, 0.4896, 0.7161, 0.4896, 0.1019, 0.461, 0.1019, 0.461, 0.05381, 0.4896, 0.05381, 0.4896, 0.3519, 0.461, 0.3519, 0.461, 0.2839, 0.4896, 0.2839, 0.4896, 0.2839, 0.461, 0.2839, 0.461, 0.2161, 0.4896, 0.2161, 0.4896, 0.6019, 0.461, 0.6019, 0.461, 0.5339, 0.4896, 0.5339, 0.4323, 0.1481, 0.461, 0.1481, 0.461, 0.2161, 0.4323, 0.2161, 0.4323, 0.0, 0.461, 0.0, 0.461, 0.01993, 0.4323, 0.01993, 0.4323, 0.6481, 0.461, 0.6481, 0.461, 0.7161, 0.4323, 0.7161, 0.4323, 0.6019, 0.461, 0.6019, 0.461, 0.6481, 0.4323, 0.6481, 0.4323, 0.3519, 0.461, 0.3519, 0.461, 0.3981, 0.4323, 0.3981, 0.4323, 0.01993, 0.461, 0.01993, 0.461, 0.05381, 0.4323, 0.05381, 0.4323, 0.8519, 0.461, 0.8519, 0.461, 0.8981, 0.4323, 0.8981, 0.4323, 0.1019, 0.461, 0.1019, 0.461, 0.1481, 0.4323, 0.1481, 0.4323, 0.3981, 0.461, 0.3981, 0.461, 0.4661, 0.4323, 0.4661, 0.8095, 0.5375, 0.769, 0.5207, 0.769, 0.5207, 0.8095, 0.5375, 0.731, 0.7293, 0.769, 0.7293, 0.769, 0.7293, 0.731, 0.7293, 0.8543, 0.606, 0.8375, 0.5655, 0.8375, 0.5655, 0.8543, 0.606, 0.6625, 0.5655, 0.6457, 0.606, 0.6457, 0.606, 0.6625, 0.5655, 0.6625, 0.6845, 0.6905, 0.7125, 0.6905, 0.7125, 0.6625, 0.6845, 0.6905, 0.5375, 0.6625, 0.5655, 0.6625, 0.5655, 0.6905, 0.5375, 0.731, 0.5207, 0.6905, 0.5375, 0.6905, 0.5375, 0.731, 0.5207, 0.6457, 0.606, 0.6457, 0.644, 0.6457, 0.644, 0.6457, 0.606, 0.769, 0.7293, 0.8095, 0.7125, 0.8095, 0.7125, 0.769, 0.7293, 0.769, 0.5207, 0.731, 0.5207, 0.731, 0.5207, 0.769, 0.5207, 0.8375, 0.6845, 0.8543, 0.644, 0.8543, 0.644, 0.8375, 0.6845, 0.8375, 0.5655, 0.8095, 0.5375, 0.8095, 0.5375, 0.8375, 0.5655, 0.6905, 0.7125, 0.731, 0.7293, 0.731, 0.7293, 0.6905, 0.7125, 0.8543, 0.644, 0.8543, 0.606, 0.8543, 0.606, 0.8543, 0.644, 0.6457, 0.644, 0.6625, 0.6845, 0.6625, 0.6845, 0.6457, 0.644, 0.6625, 0.6845, 0.6905, 0.7125, 0.731, 0.7293, 0.769, 0.7293, 0.8095, 0.7125, 0.8375, 0.6845, 0.8543, 0.644, 0.8543, 0.606, 0.8375, 0.5655, 0.8095, 0.5375, 0.769, 0.5207, 0.731, 0.5207, 0.6905, 0.5375, 0.6625, 0.5655, 0.6457, 0.606, 0.6457, 0.644])
me_cube_014.materials.append(mat_material_018)
me_cube_014.materials.append(mat_material_017)
me_cube_014.materials.append(mat_material_016)
me_cube_014.materials.append(mat_material_015)
me_cube_014.materials.append(mat_material_014)
me_cube_014.materials.append(mat_material_013)
me_cube_014.update()

# ---- objects
ob_cube_017 = bpy.data.objects.new('Cube.017', me_cube_014)

# ---- transforms, parenting, visibility, modifiers, constraints
ob_cube_017.location = (0.0, 0.0, 0.0)
ob_cube_017.color = (0.8, 0.8, 0.8, 1.0)

# ---- collection membership
scene.collection.objects.link(ob_cube_017)

# ---- scene / render settings (as saved in the file)
scene.frame_start = 1; scene.frame_end = 250; scene.frame_set(1)
scene.render.engine = 'BLENDER_EEVEE_NEXT'
scene.cycles.sampling_pattern = 'TABULATED_SOBOL'
scene.cycles.use_light_tree = False
scene.view_settings.view_transform = 'Filmic'
bpy.context.view_layer.update()

# ---- added for rendering (the .blend has no active camera and no usable light): camera, sun
cam_auto = bpy.data.cameras.new('AutoCamera')
cam_auto.lens = 50.0
cam_auto.sensor_width = 36.0
cam_auto.clip_end = 1000.0
ob_auto_camera = bpy.data.objects.new('AutoCamera', cam_auto)
scene.collection.objects.link(ob_auto_camera)
ob_auto_camera.location = (0.675804, -0.818195, 0.82002)
ob_auto_camera.rotation_euler = (1.09748, -7.21219e-08, 0.694738)
scene.camera = ob_auto_camera
light_auto_sun = bpy.data.lights.new('AutoSun', 'SUN')
light_auto_sun.energy = 3.0
light_auto_sun.angle = 0.0523599
ob_auto_sun = bpy.data.objects.new('AutoSun', light_auto_sun)
scene.collection.objects.link(ob_auto_sun)
ob_auto_sun.rotation_euler = (0.872665, 0.174533, 0.523599)
bpy.context.view_layer.update()

